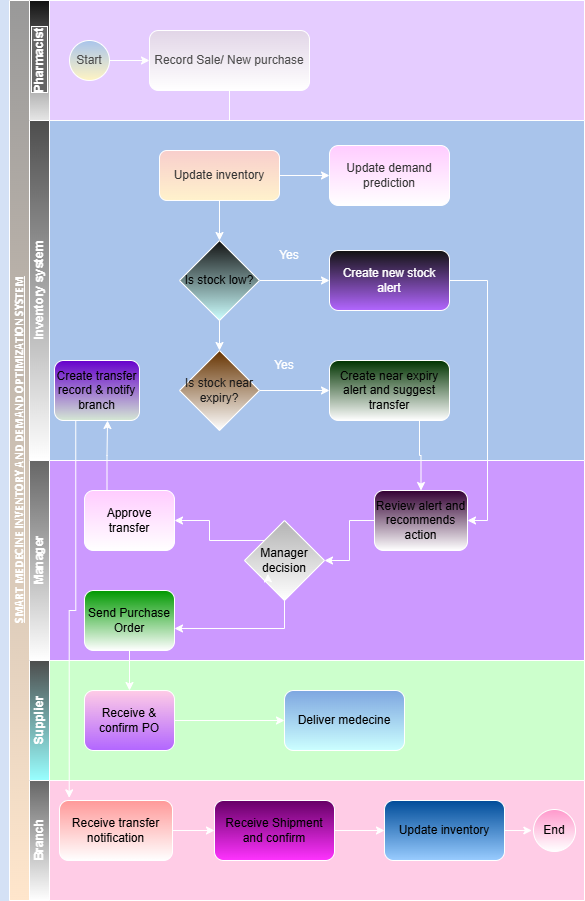

The diagram above was exported from draw.io. Its source (the exported page's mxGraphModel, read from the mxfile embedded in the PNG):
<mxGraphModel dx="786" dy="465" grid="0" gridSize="10" guides="1" tooltips="1" connect="1" arrows="1" fold="1" page="1" pageScale="1" pageWidth="850" pageHeight="1100" background="light-dark(#FFFFFF,#D4E1F5)" math="0" shadow="0">
  <root>
    <mxCell id="0" />
    <mxCell id="1" parent="0" />
    <mxCell id="hra8LG4cmnJjfJpLEQow-1" parent="1" style="swimlane;childLayout=stackLayout;resizeParent=1;resizeParentMax=0;horizontal=0;startSize=20;horizontalStack=0;html=1;fillColor=light-dark(#FFFFFF,#999999);gradientColor=light-dark(#000000,#FFE6CC);" value="&lt;p class=&quot;MsoNormal&quot;&gt;&lt;b&gt;&lt;u&gt;&lt;span style=&quot;font-family: Calibri;&quot;&gt;SMART MEDECINE INVENTORY AND DEMAND OPTIMIZATION SYSTEM&lt;/span&gt;&lt;/u&gt;&lt;/b&gt;&lt;/p&gt;" vertex="1">
      <mxGeometry height="900" width="575" x="185" y="60" as="geometry" />
    </mxCell>
    <mxCell id="hra8LG4cmnJjfJpLEQow-5" parent="hra8LG4cmnJjfJpLEQow-1" style="swimlane;startSize=20;horizontal=0;html=1;gradientColor=light-dark(#000000,#E6E6E6);swimlaneFillColor=light-dark(#FFFFFF,#E5CCFF);labelBackgroundColor=light-dark(#FFFFFF,#666666);textShadow=0;labelBorderColor=default;" value="Pharmacist" vertex="1">
      <mxGeometry height="120" width="555" x="20" as="geometry" />
    </mxCell>
    <mxCell id="hra8LG4cmnJjfJpLEQow-10" edge="1" parent="hra8LG4cmnJjfJpLEQow-5" source="hra8LG4cmnJjfJpLEQow-7" style="edgeStyle=orthogonalEdgeStyle;rounded=0;orthogonalLoop=1;jettySize=auto;html=1;" value="">
      <mxGeometry relative="1" as="geometry">
        <mxPoint x="120" y="60" as="targetPoint" />
      </mxGeometry>
    </mxCell>
    <mxCell id="hra8LG4cmnJjfJpLEQow-7" parent="hra8LG4cmnJjfJpLEQow-5" style="ellipse;whiteSpace=wrap;html=1;aspect=fixed;fillColor=light-dark(#FFFFFF,#A9C4EB);fontColor=light-dark(#000000,#4D4D4D);gradientColor=light-dark(#000000,#FFF4C3);" value="Start" vertex="1">
      <mxGeometry height="40" width="40" x="40" y="40" as="geometry" />
    </mxCell>
    <mxCell id="hra8LG4cmnJjfJpLEQow-16" edge="1" parent="hra8LG4cmnJjfJpLEQow-5" source="hra8LG4cmnJjfJpLEQow-8" style="edgeStyle=orthogonalEdgeStyle;rounded=0;orthogonalLoop=1;jettySize=auto;html=1;exitX=0.5;exitY=1;exitDx=0;exitDy=0;">
      <mxGeometry relative="1" as="geometry">
        <mxPoint x="200" y="150" as="targetPoint" />
      </mxGeometry>
    </mxCell>
    <mxCell id="hra8LG4cmnJjfJpLEQow-8" parent="hra8LG4cmnJjfJpLEQow-5" style="rounded=1;whiteSpace=wrap;html=1;labelBorderColor=none;labelBackgroundColor=none;fillColor=light-dark(#FFFFFF,#E1D5E7);fontColor=light-dark(#000000,#4D4D4D);gradientColor=default;" value="Record Sale/ New purchase" vertex="1">
      <mxGeometry height="60" width="160" x="120" y="30" as="geometry" />
    </mxCell>
    <mxCell id="hra8LG4cmnJjfJpLEQow-2" parent="hra8LG4cmnJjfJpLEQow-1" style="swimlane;startSize=20;horizontal=0;html=1;swimlaneFillColor=light-dark(#FFFFFF,#A9C4EB);gradientColor=default;fillColor=light-dark(#FFFFFF,#4D4D4D);" value="Inventory system" vertex="1">
      <mxGeometry height="340" width="555" x="20" y="120" as="geometry" />
    </mxCell>
    <mxCell id="hra8LG4cmnJjfJpLEQow-18" edge="1" parent="hra8LG4cmnJjfJpLEQow-2" source="hra8LG4cmnJjfJpLEQow-13" style="edgeStyle=orthogonalEdgeStyle;rounded=0;orthogonalLoop=1;jettySize=auto;html=1;exitX=1;exitY=0.5;exitDx=0;exitDy=0;" target="hra8LG4cmnJjfJpLEQow-17">
      <mxGeometry relative="1" as="geometry" />
    </mxCell>
    <mxCell id="hra8LG4cmnJjfJpLEQow-20" edge="1" parent="hra8LG4cmnJjfJpLEQow-2" source="hra8LG4cmnJjfJpLEQow-13" style="edgeStyle=orthogonalEdgeStyle;rounded=0;orthogonalLoop=1;jettySize=auto;html=1;exitX=0.5;exitY=1;exitDx=0;exitDy=0;entryX=0.5;entryY=0;entryDx=0;entryDy=0;" target="hra8LG4cmnJjfJpLEQow-19">
      <mxGeometry relative="1" as="geometry" />
    </mxCell>
    <mxCell id="hra8LG4cmnJjfJpLEQow-13" parent="hra8LG4cmnJjfJpLEQow-2" style="rounded=1;whiteSpace=wrap;html=1;fillColor=light-dark(#FFFFFF,#F8CECC);gradientColor=light-dark(#000000,#FFF2CC);fontColor=light-dark(#000000,#333333);" value="Update inventory" vertex="1">
      <mxGeometry height="50" width="120" x="130" y="30" as="geometry" />
    </mxCell>
    <mxCell id="hra8LG4cmnJjfJpLEQow-14" edge="1" parent="hra8LG4cmnJjfJpLEQow-2" style="edgeStyle=orthogonalEdgeStyle;rounded=0;orthogonalLoop=1;jettySize=auto;html=1;entryX=0.5;entryY=0;entryDx=0;entryDy=0;">
      <mxGeometry relative="1" as="geometry">
        <mxPoint x="200" y="30" as="sourcePoint" />
        <mxPoint x="200" y="30" as="targetPoint" />
      </mxGeometry>
    </mxCell>
    <mxCell id="hra8LG4cmnJjfJpLEQow-17" parent="hra8LG4cmnJjfJpLEQow-2" style="rounded=1;whiteSpace=wrap;html=1;fillColor=light-dark(#FFFFFF,#FFCCFF);gradientColor=default;fontColor=light-dark(#000000,#333333);" value="Update demand prediction" vertex="1">
      <mxGeometry height="60" width="120" x="300" y="25" as="geometry" />
    </mxCell>
    <mxCell id="hra8LG4cmnJjfJpLEQow-22" edge="1" parent="hra8LG4cmnJjfJpLEQow-2" source="hra8LG4cmnJjfJpLEQow-19" style="edgeStyle=orthogonalEdgeStyle;rounded=0;orthogonalLoop=1;jettySize=auto;html=1;exitX=1;exitY=0.5;exitDx=0;exitDy=0;" target="hra8LG4cmnJjfJpLEQow-21">
      <mxGeometry relative="1" as="geometry" />
    </mxCell>
    <mxCell id="hra8LG4cmnJjfJpLEQow-28" edge="1" parent="hra8LG4cmnJjfJpLEQow-2" source="hra8LG4cmnJjfJpLEQow-19" style="edgeStyle=orthogonalEdgeStyle;rounded=0;orthogonalLoop=1;jettySize=auto;html=1;exitX=0.5;exitY=1;exitDx=0;exitDy=0;entryX=0.5;entryY=0;entryDx=0;entryDy=0;" target="hra8LG4cmnJjfJpLEQow-24">
      <mxGeometry relative="1" as="geometry" />
    </mxCell>
    <mxCell id="hra8LG4cmnJjfJpLEQow-19" parent="hra8LG4cmnJjfJpLEQow-2" style="rhombus;whiteSpace=wrap;html=1;gradientColor=light-dark(#000000,#CCFFFF);fontColor=light-dark(#000000,#000000);" value="Is stock low?" vertex="1">
      <mxGeometry height="80" width="80" x="150" y="120" as="geometry" />
    </mxCell>
    <mxCell id="hra8LG4cmnJjfJpLEQow-21" parent="hra8LG4cmnJjfJpLEQow-2" style="rounded=1;whiteSpace=wrap;html=1;gradientColor=light-dark(#000000,#B266FF);fontColor=light-dark(#000000,#FFFFFF);" value="Create new stock alert" vertex="1">
      <mxGeometry height="60" width="120" x="300" y="130" as="geometry" />
    </mxCell>
    <mxCell id="hra8LG4cmnJjfJpLEQow-23" parent="hra8LG4cmnJjfJpLEQow-2" style="text;html=1;whiteSpace=wrap;strokeColor=none;fillColor=none;align=center;verticalAlign=middle;rounded=0;" value="Yes" vertex="1">
      <mxGeometry height="30" width="60" x="230" y="120" as="geometry" />
    </mxCell>
    <mxCell id="hra8LG4cmnJjfJpLEQow-26" edge="1" parent="hra8LG4cmnJjfJpLEQow-2" source="hra8LG4cmnJjfJpLEQow-24" style="edgeStyle=orthogonalEdgeStyle;rounded=0;orthogonalLoop=1;jettySize=auto;html=1;exitX=1;exitY=0.5;exitDx=0;exitDy=0;" target="hra8LG4cmnJjfJpLEQow-25">
      <mxGeometry relative="1" as="geometry" />
    </mxCell>
    <mxCell id="hra8LG4cmnJjfJpLEQow-24" parent="hra8LG4cmnJjfJpLEQow-2" style="rhombus;whiteSpace=wrap;html=1;fillColor=light-dark(#FFFFFF,#663300);gradientColor=default;fontColor=light-dark(#000000,#1A1A1A);" value="Is stock near&lt;div&gt;expiry?&lt;/div&gt;" vertex="1">
      <mxGeometry height="80" width="80" x="150" y="230" as="geometry" />
    </mxCell>
    <mxCell id="hra8LG4cmnJjfJpLEQow-25" parent="hra8LG4cmnJjfJpLEQow-2" style="rounded=1;whiteSpace=wrap;html=1;fillColor=light-dark(#FFFFFF,#003300);gradientColor=default;fontColor=light-dark(#000000,#000000);" value="Create near expiry alert and suggest transfer" vertex="1">
      <mxGeometry height="60" width="120" x="300" y="240" as="geometry" />
    </mxCell>
    <mxCell id="hra8LG4cmnJjfJpLEQow-35" parent="hra8LG4cmnJjfJpLEQow-2" style="rounded=1;whiteSpace=wrap;html=1;fillColor=light-dark(#FFFFFF,#6600CC);gradientColor=light-dark(#000000,#D5E8D4);fontColor=light-dark(#000000,#000000);" value="Create transfer record &amp;amp; notify branch" vertex="1">
      <mxGeometry height="60" width="85" x="25" y="240" as="geometry" />
    </mxCell>
    <mxCell id="hra8LG4cmnJjfJpLEQow-3" parent="hra8LG4cmnJjfJpLEQow-1" style="swimlane;startSize=20;horizontal=0;html=1;fillColor=light-dark(#FFFFFF,#666666);gradientColor=default;swimlaneFillColor=light-dark(#FFFFFF,#CC99FF);" value="Manager" vertex="1">
      <mxGeometry height="200" width="555" x="20" y="460" as="geometry" />
    </mxCell>
    <mxCell id="hra8LG4cmnJjfJpLEQow-40" edge="1" parent="hra8LG4cmnJjfJpLEQow-3" source="hra8LG4cmnJjfJpLEQow-29" style="edgeStyle=orthogonalEdgeStyle;rounded=0;orthogonalLoop=1;jettySize=auto;html=1;exitX=0;exitY=0.5;exitDx=0;exitDy=0;entryX=1;entryY=0.5;entryDx=0;entryDy=0;" target="hra8LG4cmnJjfJpLEQow-30">
      <mxGeometry relative="1" as="geometry" />
    </mxCell>
    <mxCell id="hra8LG4cmnJjfJpLEQow-29" parent="hra8LG4cmnJjfJpLEQow-3" style="rounded=1;whiteSpace=wrap;html=1;fillColor=light-dark(#FFFFFF,#330033);gradientColor=default;fontColor=light-dark(#000000,#000000);" value="Review alert and recommends action" vertex="1">
      <mxGeometry height="60" width="93" x="345" y="30" as="geometry" />
    </mxCell>
    <mxCell id="hra8LG4cmnJjfJpLEQow-41" edge="1" parent="hra8LG4cmnJjfJpLEQow-3" source="hra8LG4cmnJjfJpLEQow-30" style="edgeStyle=orthogonalEdgeStyle;rounded=0;orthogonalLoop=1;jettySize=auto;html=1;exitX=0;exitY=0;exitDx=0;exitDy=0;entryX=1;entryY=0.5;entryDx=0;entryDy=0;" target="hra8LG4cmnJjfJpLEQow-31">
      <mxGeometry relative="1" as="geometry" />
    </mxCell>
    <mxCell id="hra8LG4cmnJjfJpLEQow-30" parent="hra8LG4cmnJjfJpLEQow-3" style="rhombus;whiteSpace=wrap;html=1;fillColor=light-dark(#FFFFFF,#B3B3B3);gradientColor=default;fontColor=light-dark(#000000,#000000);" value="Manager decision" vertex="1">
      <mxGeometry height="80" width="80" x="215" y="60" as="geometry" />
    </mxCell>
    <mxCell id="hra8LG4cmnJjfJpLEQow-31" parent="hra8LG4cmnJjfJpLEQow-3" style="rounded=1;whiteSpace=wrap;html=1;fontColor=light-dark(#000000,#000000);fillColor=light-dark(#FFFFFF,#FFCCFF);gradientColor=default;" value="Approve transfer" vertex="1">
      <mxGeometry height="60" width="90" x="55" y="30" as="geometry" />
    </mxCell>
    <mxCell id="hra8LG4cmnJjfJpLEQow-32" parent="hra8LG4cmnJjfJpLEQow-3" style="rounded=1;whiteSpace=wrap;html=1;fillColor=light-dark(#FFFFFF,#009900);gradientColor=default;fontColor=light-dark(#000000,#000000);" value="Send Purchase Order" vertex="1">
      <mxGeometry height="60" width="90" x="55" y="130" as="geometry" />
    </mxCell>
    <mxCell id="hra8LG4cmnJjfJpLEQow-42" edge="1" parent="hra8LG4cmnJjfJpLEQow-3" source="hra8LG4cmnJjfJpLEQow-30" style="edgeStyle=orthogonalEdgeStyle;rounded=0;orthogonalLoop=1;jettySize=auto;html=1;exitX=0;exitY=1;exitDx=0;exitDy=0;entryX=0.292;entryY=0.667;entryDx=0;entryDy=0;entryPerimeter=0;" target="hra8LG4cmnJjfJpLEQow-30">
      <mxGeometry relative="1" as="geometry" />
    </mxCell>
    <mxCell id="hra8LG4cmnJjfJpLEQow-43" edge="1" parent="hra8LG4cmnJjfJpLEQow-3" source="hra8LG4cmnJjfJpLEQow-30" style="edgeStyle=orthogonalEdgeStyle;rounded=0;orthogonalLoop=1;jettySize=auto;html=1;exitX=0.5;exitY=1;exitDx=0;exitDy=0;entryX=1;entryY=0.633;entryDx=0;entryDy=0;entryPerimeter=0;" target="hra8LG4cmnJjfJpLEQow-32">
      <mxGeometry relative="1" as="geometry" />
    </mxCell>
    <mxCell id="hra8LG4cmnJjfJpLEQow-4" parent="hra8LG4cmnJjfJpLEQow-1" style="swimlane;startSize=20;horizontal=0;html=1;fillColor=light-dark(#FFFFFF,#4D4D4D);gradientColor=light-dark(#000000,#99FFFF);swimlaneFillColor=light-dark(#FFFFFF,#CCFFCC);" value="Supplier" vertex="1">
      <mxGeometry height="120" width="555" x="20" y="660" as="geometry" />
    </mxCell>
    <mxCell id="hra8LG4cmnJjfJpLEQow-46" edge="1" parent="hra8LG4cmnJjfJpLEQow-4" source="hra8LG4cmnJjfJpLEQow-33" style="edgeStyle=orthogonalEdgeStyle;rounded=0;orthogonalLoop=1;jettySize=auto;html=1;exitX=1;exitY=0.5;exitDx=0;exitDy=0;entryX=0;entryY=0.5;entryDx=0;entryDy=0;" target="hra8LG4cmnJjfJpLEQow-34">
      <mxGeometry relative="1" as="geometry" />
    </mxCell>
    <mxCell id="hra8LG4cmnJjfJpLEQow-33" parent="hra8LG4cmnJjfJpLEQow-4" style="rounded=1;whiteSpace=wrap;html=1;fillColor=light-dark(#FFFFFF,#FFCCE6);gradientColor=light-dark(#000000,#B266FF);fontColor=light-dark(#000000,#000000);" value="Receive &amp;amp; confirm PO" vertex="1">
      <mxGeometry height="60" width="90" x="55" y="30" as="geometry" />
    </mxCell>
    <mxCell id="hra8LG4cmnJjfJpLEQow-34" parent="hra8LG4cmnJjfJpLEQow-4" style="rounded=1;whiteSpace=wrap;html=1;fillColor=light-dark(#FFFFFF,#7EA6E0);gradientColor=light-dark(#000000,#CCFFFF);fontColor=light-dark(#000000,#000000);" value="Deliver medecine" vertex="1">
      <mxGeometry height="60" width="120" x="255" y="30" as="geometry" />
    </mxCell>
    <mxCell id="hra8LG4cmnJjfJpLEQow-6" parent="hra8LG4cmnJjfJpLEQow-1" style="swimlane;startSize=20;horizontal=0;html=1;fillColor=light-dark(#FFFFFF,#666666);gradientColor=default;swimlaneFillColor=light-dark(#FFFFFF,#FFCCE6);" value="Branch" vertex="1">
      <mxGeometry height="120" width="555" x="20" y="780" as="geometry" />
    </mxCell>
    <mxCell id="hra8LG4cmnJjfJpLEQow-47" edge="1" parent="hra8LG4cmnJjfJpLEQow-6" source="hra8LG4cmnJjfJpLEQow-36" style="edgeStyle=orthogonalEdgeStyle;rounded=0;orthogonalLoop=1;jettySize=auto;html=1;exitX=1;exitY=0.5;exitDx=0;exitDy=0;entryX=0;entryY=0.5;entryDx=0;entryDy=0;" target="hra8LG4cmnJjfJpLEQow-37">
      <mxGeometry relative="1" as="geometry" />
    </mxCell>
    <mxCell id="hra8LG4cmnJjfJpLEQow-36" parent="hra8LG4cmnJjfJpLEQow-6" style="rounded=1;whiteSpace=wrap;html=1;fillColor=light-dark(#FFFFFF,#FF9999);gradientColor=default;fontColor=light-dark(#000000,#000000);" value="Receive transfer notification" vertex="1">
      <mxGeometry height="60" width="113" x="30" y="20" as="geometry" />
    </mxCell>
    <mxCell id="hra8LG4cmnJjfJpLEQow-48" edge="1" parent="hra8LG4cmnJjfJpLEQow-6" source="hra8LG4cmnJjfJpLEQow-37" style="edgeStyle=orthogonalEdgeStyle;rounded=0;orthogonalLoop=1;jettySize=auto;html=1;exitX=1;exitY=0.5;exitDx=0;exitDy=0;entryX=0;entryY=0.5;entryDx=0;entryDy=0;" target="hra8LG4cmnJjfJpLEQow-38">
      <mxGeometry relative="1" as="geometry" />
    </mxCell>
    <mxCell id="hra8LG4cmnJjfJpLEQow-37" parent="hra8LG4cmnJjfJpLEQow-6" style="rounded=1;whiteSpace=wrap;html=1;fillColor=light-dark(#FFFFFF,#660066);gradientColor=light-dark(#000000,#FF33FF);fontColor=light-dark(#000000,#000000);" value="Receive Shipment and confirm" vertex="1">
      <mxGeometry height="60" width="120" x="185" y="20" as="geometry" />
    </mxCell>
    <mxCell id="hra8LG4cmnJjfJpLEQow-54" edge="1" parent="hra8LG4cmnJjfJpLEQow-6" source="hra8LG4cmnJjfJpLEQow-38" style="edgeStyle=orthogonalEdgeStyle;rounded=0;orthogonalLoop=1;jettySize=auto;html=1;exitX=1;exitY=0.5;exitDx=0;exitDy=0;">
      <mxGeometry relative="1" as="geometry">
        <mxPoint x="502.3333740234375" y="50" as="targetPoint" />
      </mxGeometry>
    </mxCell>
    <mxCell id="hra8LG4cmnJjfJpLEQow-38" parent="hra8LG4cmnJjfJpLEQow-6" style="rounded=1;whiteSpace=wrap;html=1;fillColor=light-dark(#FFFFFF,#004C99);gradientColor=light-dark(#000000,#99CCFF);fontColor=light-dark(#000000,#000000);" value="Update inventory" vertex="1">
      <mxGeometry height="60" width="120" x="355" y="20" as="geometry" />
    </mxCell>
    <mxCell id="hra8LG4cmnJjfJpLEQow-53" parent="hra8LG4cmnJjfJpLEQow-6" style="ellipse;whiteSpace=wrap;html=1;aspect=fixed;fontColor=light-dark(#000000,#000000);fillColor=light-dark(#FFFFFF,#FF99CC);gradientColor=default;" value="End" vertex="1">
      <mxGeometry height="42" width="42" x="504" y="29" as="geometry" />
    </mxCell>
    <mxCell id="hra8LG4cmnJjfJpLEQow-39" edge="1" parent="hra8LG4cmnJjfJpLEQow-1" source="hra8LG4cmnJjfJpLEQow-25" style="edgeStyle=orthogonalEdgeStyle;rounded=0;orthogonalLoop=1;jettySize=auto;html=1;exitX=0.75;exitY=1;exitDx=0;exitDy=0;entryX=0.5;entryY=0;entryDx=0;entryDy=0;" target="hra8LG4cmnJjfJpLEQow-29">
      <mxGeometry relative="1" as="geometry" />
    </mxCell>
    <mxCell id="hra8LG4cmnJjfJpLEQow-44" edge="1" parent="hra8LG4cmnJjfJpLEQow-1" source="hra8LG4cmnJjfJpLEQow-31" style="edgeStyle=orthogonalEdgeStyle;rounded=0;orthogonalLoop=1;jettySize=auto;html=1;exitX=0.25;exitY=0;exitDx=0;exitDy=0;entryX=0.624;entryY=1;entryDx=0;entryDy=0;entryPerimeter=0;" target="hra8LG4cmnJjfJpLEQow-35">
      <mxGeometry relative="1" as="geometry" />
    </mxCell>
    <mxCell id="hra8LG4cmnJjfJpLEQow-45" edge="1" parent="hra8LG4cmnJjfJpLEQow-1" source="hra8LG4cmnJjfJpLEQow-32" style="edgeStyle=orthogonalEdgeStyle;rounded=0;orthogonalLoop=1;jettySize=auto;html=1;exitX=0.5;exitY=1;exitDx=0;exitDy=0;entryX=0.5;entryY=0;entryDx=0;entryDy=0;" target="hra8LG4cmnJjfJpLEQow-33">
      <mxGeometry relative="1" as="geometry" />
    </mxCell>
    <mxCell id="hra8LG4cmnJjfJpLEQow-51" edge="1" parent="hra8LG4cmnJjfJpLEQow-1" source="hra8LG4cmnJjfJpLEQow-35" style="edgeStyle=orthogonalEdgeStyle;rounded=0;orthogonalLoop=1;jettySize=auto;html=1;exitX=0.25;exitY=1;exitDx=0;exitDy=0;entryX=0.086;entryY=-0.044;entryDx=0;entryDy=0;entryPerimeter=0;" target="hra8LG4cmnJjfJpLEQow-36">
      <mxGeometry relative="1" as="geometry" />
    </mxCell>
    <mxCell id="hra8LG4cmnJjfJpLEQow-52" edge="1" parent="hra8LG4cmnJjfJpLEQow-1" source="hra8LG4cmnJjfJpLEQow-21" style="edgeStyle=orthogonalEdgeStyle;rounded=0;orthogonalLoop=1;jettySize=auto;html=1;exitX=1;exitY=0.5;exitDx=0;exitDy=0;entryX=1;entryY=0.5;entryDx=0;entryDy=0;" target="hra8LG4cmnJjfJpLEQow-29">
      <mxGeometry relative="1" as="geometry" />
    </mxCell>
    <mxCell id="hra8LG4cmnJjfJpLEQow-27" parent="1" style="text;html=1;whiteSpace=wrap;strokeColor=none;fillColor=none;align=center;verticalAlign=middle;rounded=0;" value="Yes" vertex="1">
      <mxGeometry height="30" width="60" x="430" y="410" as="geometry" />
    </mxCell>
  </root>
</mxGraphModel>